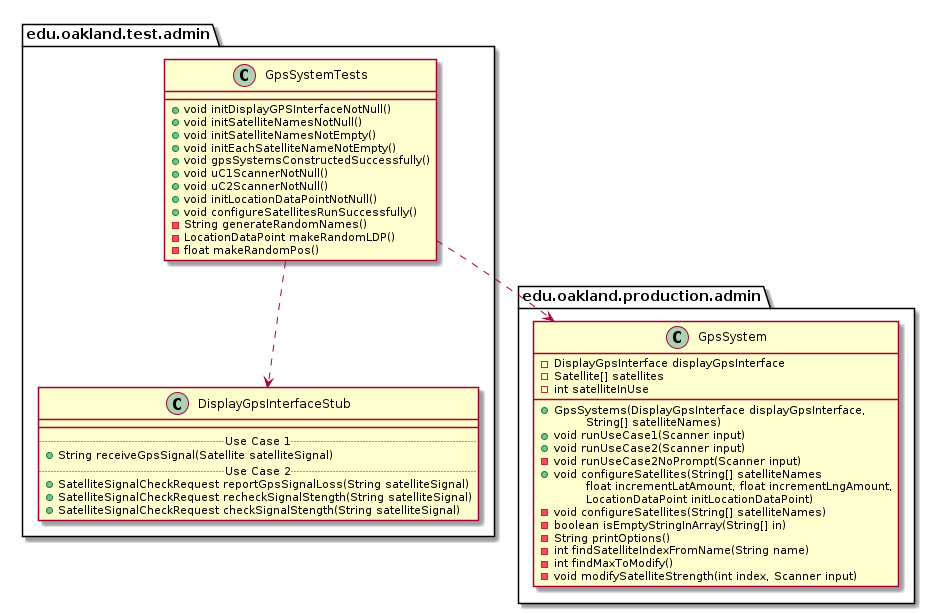

The diagram above was rendered by PlantUML. Its source (embedded in the PNG):
@startuml GpsSystemTests_DirectDependencies


package edu.oakland.test.admin {
    class GpsSystemTests {
        + void initDisplayGPSInterfaceNotNull()
        + void initSatelliteNamesNotNull()
        + void initSatelliteNamesNotEmpty()
        + void initEachSatelliteNameNotEmpty()
        + void gpsSystemsConstructedSuccessfully()
        + void uC1ScannerNotNull()
        + void uC2ScannerNotNull()
        + void initLocationDataPointNotNull()
        + void configureSatellitesRunSuccessfully()
        - String generateRandomNames()
        - LocationDataPoint makeRandomLDP()
        - float makeRandomPos()
    }
}



package edu.oakland.test.admin {
    class DisplayGpsInterfaceStub {
        __
        .. Use Case 1 ..
        + String receiveGpsSignal(Satellite satelliteSignal)
        .. Use Case 2 ..
        + SatelliteSignalCheckRequest reportGpsSignalLoss(String satelliteSignal)
        + SatelliteSignalCheckRequest recheckSignalStength(String satelliteSignal)
        + SatelliteSignalCheckRequest checkSignalStength(String satelliteSignal)
    }
}

GpsSystemTests ..> DisplayGpsInterfaceStub


package edu.oakland.production.admin {
    class GpsSystem {
        - DisplayGpsInterface displayGpsInterface
        - Satellite[] satellites
        - int satelliteInUse
        __
        + GpsSystems(DisplayGpsInterface displayGpsInterface,
        \tString[] satelliteNames)
        + void runUseCase1(Scanner input)
        + void runUseCase2(Scanner input)
        - void runUseCase2NoPrompt(Scanner input)
        + void configureSatellites(String[] satelliteNames
        \tfloat incrementLatAmount, float incrementLngAmount,
        \tLocationDataPoint initLocationDataPoint)
        - void configureSatellites(String[] satelliteNames)
        - boolean isEmptyStringInArray(String[] in)
        - String printOptions()
        - int findSatelliteIndexFromName(String name)
        - int findMaxToModify()
        - void modifySatelliteStrength(int index, Scanner input)
    }
}

GpsSystemTests ..> GpsSystem



@enduml